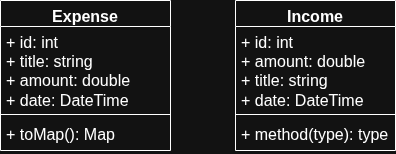

The diagram above was exported from draw.io. Its source (the exported page's mxGraphModel, read from the mxfile embedded in the PNG):
<mxGraphModel dx="1217" dy="776" grid="1" gridSize="10" guides="1" tooltips="1" connect="1" arrows="1" fold="1" page="1" pageScale="1" pageWidth="850" pageHeight="1100" math="0" shadow="0">
  <root>
    <mxCell id="0" />
    <mxCell id="1" parent="0" />
    <mxCell id="Ome_b_4I0IEGaGNId5wD-1" parent="1" style="swimlane;fontStyle=1;align=center;verticalAlign=top;childLayout=stackLayout;horizontal=1;startSize=26;horizontalStack=0;resizeParent=1;resizeParentMax=0;resizeLast=0;collapsible=1;marginBottom=0;whiteSpace=wrap;html=1;" value="Expense" vertex="1">
      <mxGeometry height="150" width="170" x="190" y="180" as="geometry" />
    </mxCell>
    <mxCell id="Ome_b_4I0IEGaGNId5wD-2" parent="Ome_b_4I0IEGaGNId5wD-1" style="text;strokeColor=none;fillColor=none;align=left;verticalAlign=top;spacingLeft=4;spacingRight=4;overflow=hidden;rotatable=0;points=[[0,0.5],[1,0.5]];portConstraint=eastwest;whiteSpace=wrap;html=1;" value="+ id: int&lt;div&gt;+ title: string&lt;/div&gt;&lt;div&gt;+ amount: double&lt;/div&gt;&lt;div&gt;+ date: DateTime&lt;/div&gt;" vertex="1">
      <mxGeometry height="84" width="170" y="26" as="geometry" />
    </mxCell>
    <mxCell id="Ome_b_4I0IEGaGNId5wD-3" parent="Ome_b_4I0IEGaGNId5wD-1" style="line;strokeWidth=1;fillColor=none;align=left;verticalAlign=middle;spacingTop=-1;spacingLeft=3;spacingRight=3;rotatable=0;labelPosition=right;points=[];portConstraint=eastwest;strokeColor=inherit;" value="" vertex="1">
      <mxGeometry height="8" width="170" y="110" as="geometry" />
    </mxCell>
    <mxCell id="Ome_b_4I0IEGaGNId5wD-4" parent="Ome_b_4I0IEGaGNId5wD-1" style="text;strokeColor=none;fillColor=none;align=left;verticalAlign=top;spacingLeft=4;spacingRight=4;overflow=hidden;rotatable=0;points=[[0,0.5],[1,0.5]];portConstraint=eastwest;whiteSpace=wrap;html=1;" value="+ toMap(): Map" vertex="1">
      <mxGeometry height="32" width="170" y="118" as="geometry" />
    </mxCell>
    <mxCell id="Ome_b_4I0IEGaGNId5wD-5" parent="1" style="swimlane;fontStyle=1;align=center;verticalAlign=top;childLayout=stackLayout;horizontal=1;startSize=26;horizontalStack=0;resizeParent=1;resizeParentMax=0;resizeLast=0;collapsible=1;marginBottom=0;whiteSpace=wrap;html=1;" value="Income" vertex="1">
      <mxGeometry height="150" width="160" x="425" y="180" as="geometry" />
    </mxCell>
    <mxCell id="Ome_b_4I0IEGaGNId5wD-6" parent="Ome_b_4I0IEGaGNId5wD-5" style="text;strokeColor=none;fillColor=none;align=left;verticalAlign=top;spacingLeft=4;spacingRight=4;overflow=hidden;rotatable=0;points=[[0,0.5],[1,0.5]];portConstraint=eastwest;whiteSpace=wrap;html=1;" value="+ id: int&lt;div&gt;+ amount: double&lt;/div&gt;&lt;div&gt;+ title: string&lt;/div&gt;&lt;div&gt;+ date: DateTime&lt;/div&gt;" vertex="1">
      <mxGeometry height="84" width="160" y="26" as="geometry" />
    </mxCell>
    <mxCell id="Ome_b_4I0IEGaGNId5wD-7" parent="Ome_b_4I0IEGaGNId5wD-5" style="line;strokeWidth=1;fillColor=none;align=left;verticalAlign=middle;spacingTop=-1;spacingLeft=3;spacingRight=3;rotatable=0;labelPosition=right;points=[];portConstraint=eastwest;strokeColor=inherit;" value="" vertex="1">
      <mxGeometry height="8" width="160" y="110" as="geometry" />
    </mxCell>
    <mxCell id="Ome_b_4I0IEGaGNId5wD-8" parent="Ome_b_4I0IEGaGNId5wD-5" style="text;strokeColor=none;fillColor=none;align=left;verticalAlign=top;spacingLeft=4;spacingRight=4;overflow=hidden;rotatable=0;points=[[0,0.5],[1,0.5]];portConstraint=eastwest;whiteSpace=wrap;html=1;" value="+ method(type): type" vertex="1">
      <mxGeometry height="32" width="160" y="118" as="geometry" />
    </mxCell>
  </root>
</mxGraphModel>